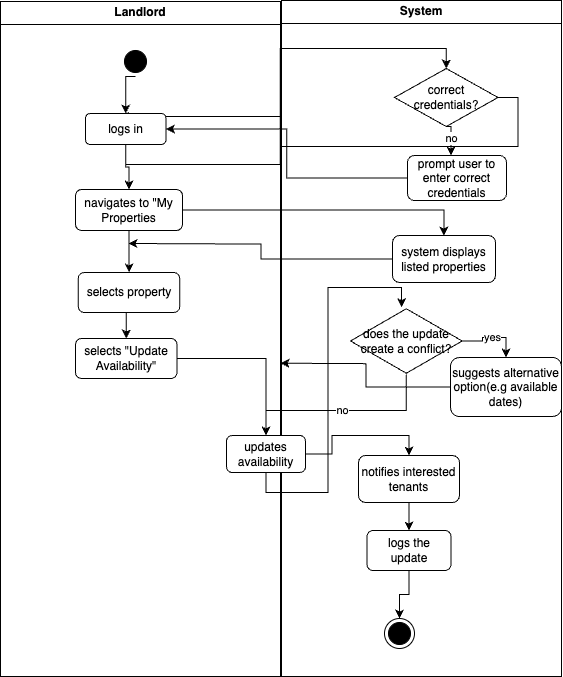

The diagram above was exported from draw.io. Its source (the exported page's mxGraphModel, read from the mxfile embedded in the PNG):
<mxGraphModel dx="1126" dy="777" grid="0" gridSize="10" guides="1" tooltips="1" connect="1" arrows="1" fold="1" page="1" pageScale="1" pageWidth="1169" pageHeight="826" background="none" math="0" shadow="0">
  <root>
    <mxCell id="0" />
    <mxCell id="1" parent="0" />
    <mxCell id="2" value="Landlord" style="swimlane;whiteSpace=wrap;labelBackgroundColor=none;" parent="1" vertex="1">
      <mxGeometry x="164" y="132" width="280" height="675" as="geometry" />
    </mxCell>
    <mxCell id="6N8FAl6NGGZRJ6h1D5-h-79" value="" style="ellipse;shape=startState;labelBackgroundColor=none;fillColor=#000000;" vertex="1" parent="2">
      <mxGeometry x="120" y="45" width="30" height="30" as="geometry" />
    </mxCell>
    <mxCell id="6N8FAl6NGGZRJ6h1D5-h-136" style="edgeStyle=orthogonalEdgeStyle;rounded=0;orthogonalLoop=1;jettySize=auto;html=1;" edge="1" parent="2" source="6N8FAl6NGGZRJ6h1D5-h-126" target="6N8FAl6NGGZRJ6h1D5-h-135">
      <mxGeometry relative="1" as="geometry" />
    </mxCell>
    <mxCell id="6N8FAl6NGGZRJ6h1D5-h-126" value="navigates to &quot;My Properties" style="rounded=1;whiteSpace=wrap;html=1;" vertex="1" parent="2">
      <mxGeometry x="75" y="188" width="107" height="41" as="geometry" />
    </mxCell>
    <mxCell id="6N8FAl6NGGZRJ6h1D5-h-127" value="selects &quot;Update Availability&quot;" style="rounded=1;whiteSpace=wrap;html=1;" vertex="1" parent="2">
      <mxGeometry x="75" y="337" width="101.5" height="40" as="geometry" />
    </mxCell>
    <mxCell id="6N8FAl6NGGZRJ6h1D5-h-137" style="edgeStyle=orthogonalEdgeStyle;rounded=0;orthogonalLoop=1;jettySize=auto;html=1;exitX=0.5;exitY=1;exitDx=0;exitDy=0;entryX=0.5;entryY=0;entryDx=0;entryDy=0;" edge="1" parent="2" source="6N8FAl6NGGZRJ6h1D5-h-135" target="6N8FAl6NGGZRJ6h1D5-h-127">
      <mxGeometry relative="1" as="geometry" />
    </mxCell>
    <mxCell id="6N8FAl6NGGZRJ6h1D5-h-135" value="selects property" style="rounded=1;whiteSpace=wrap;html=1;" vertex="1" parent="2">
      <mxGeometry x="77.75" y="271" width="101.5" height="40" as="geometry" />
    </mxCell>
    <mxCell id="3" value="System" style="swimlane;whiteSpace=wrap;labelBackgroundColor=none;" parent="1" vertex="1">
      <mxGeometry x="445" y="131" width="280" height="676" as="geometry" />
    </mxCell>
    <mxCell id="38" value="" style="ellipse;shape=endState;labelBackgroundColor=none;fillColor=#000000;" parent="3" vertex="1">
      <mxGeometry x="103" y="618" width="30" height="30" as="geometry" />
    </mxCell>
    <mxCell id="6N8FAl6NGGZRJ6h1D5-h-43" value="correct credentials?" style="rhombus;whiteSpace=wrap;html=1;" vertex="1" parent="3">
      <mxGeometry x="113" y="68" width="103.5" height="58" as="geometry" />
    </mxCell>
    <mxCell id="6N8FAl6NGGZRJ6h1D5-h-91" value="prompt user to enter correct credentials" style="rounded=1;whiteSpace=wrap;html=1;" vertex="1" parent="3">
      <mxGeometry x="126" y="155" width="99" height="45" as="geometry" />
    </mxCell>
    <mxCell id="6N8FAl6NGGZRJ6h1D5-h-92" value="no" style="edgeStyle=orthogonalEdgeStyle;rounded=0;orthogonalLoop=1;jettySize=auto;html=1;exitX=0.5;exitY=1;exitDx=0;exitDy=0;entryX=0.439;entryY=0;entryDx=0;entryDy=0;entryPerimeter=0;" edge="1" parent="3" source="6N8FAl6NGGZRJ6h1D5-h-43" target="6N8FAl6NGGZRJ6h1D5-h-91">
      <mxGeometry relative="1" as="geometry" />
    </mxCell>
    <mxCell id="6N8FAl6NGGZRJ6h1D5-h-128" value="system displays listed properties" style="rounded=1;whiteSpace=wrap;html=1;" vertex="1" parent="3">
      <mxGeometry x="111" y="235" width="103" height="47" as="geometry" />
    </mxCell>
    <mxCell id="6N8FAl6NGGZRJ6h1D5-h-150" style="edgeStyle=orthogonalEdgeStyle;rounded=0;orthogonalLoop=1;jettySize=auto;html=1;entryX=0.5;entryY=0;entryDx=0;entryDy=0;" edge="1" parent="3" source="6N8FAl6NGGZRJ6h1D5-h-138" target="6N8FAl6NGGZRJ6h1D5-h-149">
      <mxGeometry relative="1" as="geometry" />
    </mxCell>
    <mxCell id="6N8FAl6NGGZRJ6h1D5-h-138" value="updates availability" style="rounded=1;whiteSpace=wrap;html=1;" vertex="1" parent="3">
      <mxGeometry x="-55" y="435" width="79" height="37" as="geometry" />
    </mxCell>
    <mxCell id="6N8FAl6NGGZRJ6h1D5-h-147" value="yes" style="edgeStyle=orthogonalEdgeStyle;rounded=0;orthogonalLoop=1;jettySize=auto;html=1;entryX=0.5;entryY=0;entryDx=0;entryDy=0;" edge="1" parent="3" source="6N8FAl6NGGZRJ6h1D5-h-140" target="6N8FAl6NGGZRJ6h1D5-h-142">
      <mxGeometry relative="1" as="geometry">
        <mxPoint x="227.57142857142867" y="340.5" as="targetPoint" />
        <Array as="points">
          <mxPoint x="201" y="341" />
          <mxPoint x="201" y="337" />
          <mxPoint x="225" y="337" />
        </Array>
      </mxGeometry>
    </mxCell>
    <mxCell id="6N8FAl6NGGZRJ6h1D5-h-140" value="does the update create a conflict?" style="html=1;whiteSpace=wrap;aspect=fixed;shape=isoRectangle;" vertex="1" parent="3">
      <mxGeometry x="69" y="307" width="111.67" height="67" as="geometry" />
    </mxCell>
    <mxCell id="6N8FAl6NGGZRJ6h1D5-h-141" style="edgeStyle=orthogonalEdgeStyle;rounded=0;orthogonalLoop=1;jettySize=auto;html=1;exitX=0.5;exitY=1;exitDx=0;exitDy=0;entryX=0.457;entryY=-0.004;entryDx=0;entryDy=0;entryPerimeter=0;" edge="1" parent="3" source="6N8FAl6NGGZRJ6h1D5-h-138" target="6N8FAl6NGGZRJ6h1D5-h-140">
      <mxGeometry relative="1" as="geometry" />
    </mxCell>
    <mxCell id="6N8FAl6NGGZRJ6h1D5-h-148" style="edgeStyle=orthogonalEdgeStyle;rounded=0;orthogonalLoop=1;jettySize=auto;html=1;" edge="1" parent="3" source="6N8FAl6NGGZRJ6h1D5-h-142">
      <mxGeometry relative="1" as="geometry">
        <mxPoint x="-1" y="362.7142857142858" as="targetPoint" />
      </mxGeometry>
    </mxCell>
    <mxCell id="6N8FAl6NGGZRJ6h1D5-h-142" value="suggests alternative option(e.g available dates)" style="rounded=1;whiteSpace=wrap;html=1;" vertex="1" parent="3">
      <mxGeometry x="169" y="357" width="111" height="59" as="geometry" />
    </mxCell>
    <mxCell id="6N8FAl6NGGZRJ6h1D5-h-145" value="no" style="edgeStyle=orthogonalEdgeStyle;rounded=0;orthogonalLoop=1;jettySize=auto;html=1;entryX=0.5;entryY=0;entryDx=0;entryDy=0;" edge="1" parent="3" source="6N8FAl6NGGZRJ6h1D5-h-140" target="6N8FAl6NGGZRJ6h1D5-h-138">
      <mxGeometry relative="1" as="geometry">
        <mxPoint x="-4" y="376" as="targetPoint" />
        <Array as="points">
          <mxPoint x="125" y="410" />
          <mxPoint x="-15" y="410" />
        </Array>
      </mxGeometry>
    </mxCell>
    <mxCell id="6N8FAl6NGGZRJ6h1D5-h-152" style="edgeStyle=orthogonalEdgeStyle;rounded=0;orthogonalLoop=1;jettySize=auto;html=1;exitX=0.5;exitY=1;exitDx=0;exitDy=0;entryX=0.5;entryY=0;entryDx=0;entryDy=0;" edge="1" parent="3" source="6N8FAl6NGGZRJ6h1D5-h-149" target="6N8FAl6NGGZRJ6h1D5-h-151">
      <mxGeometry relative="1" as="geometry" />
    </mxCell>
    <mxCell id="6N8FAl6NGGZRJ6h1D5-h-149" value="notifies interested tenants" style="rounded=1;whiteSpace=wrap;html=1;" vertex="1" parent="3">
      <mxGeometry x="77" y="455" width="101" height="47" as="geometry" />
    </mxCell>
    <mxCell id="6N8FAl6NGGZRJ6h1D5-h-153" style="edgeStyle=orthogonalEdgeStyle;rounded=0;orthogonalLoop=1;jettySize=auto;html=1;exitX=0.5;exitY=1;exitDx=0;exitDy=0;" edge="1" parent="3" source="6N8FAl6NGGZRJ6h1D5-h-151" target="38">
      <mxGeometry relative="1" as="geometry" />
    </mxCell>
    <mxCell id="6N8FAl6NGGZRJ6h1D5-h-151" value="logs the update" style="rounded=1;whiteSpace=wrap;html=1;" vertex="1" parent="3">
      <mxGeometry x="85.5" y="530" width="84" height="40" as="geometry" />
    </mxCell>
    <mxCell id="6N8FAl6NGGZRJ6h1D5-h-90" style="edgeStyle=orthogonalEdgeStyle;rounded=0;orthogonalLoop=1;jettySize=auto;html=1;exitX=0.5;exitY=1;exitDx=0;exitDy=0;entryX=0.5;entryY=0;entryDx=0;entryDy=0;" edge="1" parent="1" source="6N8FAl6NGGZRJ6h1D5-h-80" target="6N8FAl6NGGZRJ6h1D5-h-43">
      <mxGeometry relative="1" as="geometry" />
    </mxCell>
    <mxCell id="6N8FAl6NGGZRJ6h1D5-h-96" style="edgeStyle=orthogonalEdgeStyle;rounded=0;orthogonalLoop=1;jettySize=auto;html=1;entryX=1;entryY=0.5;entryDx=0;entryDy=0;" edge="1" parent="1" source="6N8FAl6NGGZRJ6h1D5-h-91" target="6N8FAl6NGGZRJ6h1D5-h-80">
      <mxGeometry relative="1" as="geometry" />
    </mxCell>
    <mxCell id="6N8FAl6NGGZRJ6h1D5-h-78" style="edgeStyle=orthogonalEdgeStyle;rounded=0;orthogonalLoop=1;jettySize=auto;html=1;exitX=0.5;exitY=1;exitDx=0;exitDy=0;entryX=0.5;entryY=0;entryDx=0;entryDy=0;" edge="1" parent="1" source="6N8FAl6NGGZRJ6h1D5-h-79" target="6N8FAl6NGGZRJ6h1D5-h-80">
      <mxGeometry relative="1" as="geometry" />
    </mxCell>
    <mxCell id="6N8FAl6NGGZRJ6h1D5-h-125" value="" style="edgeStyle=orthogonalEdgeStyle;rounded=0;orthogonalLoop=1;jettySize=auto;html=1;exitX=1;exitY=0.5;exitDx=0;exitDy=0;entryX=0.429;entryY=0.098;entryDx=0;entryDy=0;entryPerimeter=0;" edge="1" parent="1" source="6N8FAl6NGGZRJ6h1D5-h-43" target="6N8FAl6NGGZRJ6h1D5-h-80">
      <mxGeometry relative="1" as="geometry">
        <mxPoint x="659" y="224" as="sourcePoint" />
        <mxPoint x="1" y="282" as="targetPoint" />
      </mxGeometry>
    </mxCell>
    <mxCell id="6N8FAl6NGGZRJ6h1D5-h-129" style="edgeStyle=orthogonalEdgeStyle;rounded=0;orthogonalLoop=1;jettySize=auto;html=1;exitX=0.5;exitY=1;exitDx=0;exitDy=0;entryX=0.5;entryY=0;entryDx=0;entryDy=0;" edge="1" parent="1" source="6N8FAl6NGGZRJ6h1D5-h-80" target="6N8FAl6NGGZRJ6h1D5-h-126">
      <mxGeometry relative="1" as="geometry" />
    </mxCell>
    <mxCell id="6N8FAl6NGGZRJ6h1D5-h-80" value="logs in" style="rounded=1;whiteSpace=wrap;html=1;" vertex="1" parent="1">
      <mxGeometry x="249" y="244" width="80.5" height="31" as="geometry" />
    </mxCell>
    <mxCell id="6N8FAl6NGGZRJ6h1D5-h-132" style="edgeStyle=orthogonalEdgeStyle;rounded=0;orthogonalLoop=1;jettySize=auto;html=1;exitX=1;exitY=0.5;exitDx=0;exitDy=0;" edge="1" parent="1" source="6N8FAl6NGGZRJ6h1D5-h-126" target="6N8FAl6NGGZRJ6h1D5-h-128">
      <mxGeometry relative="1" as="geometry" />
    </mxCell>
    <mxCell id="6N8FAl6NGGZRJ6h1D5-h-134" style="edgeStyle=orthogonalEdgeStyle;rounded=0;orthogonalLoop=1;jettySize=auto;html=1;" edge="1" parent="1" source="6N8FAl6NGGZRJ6h1D5-h-128">
      <mxGeometry relative="1" as="geometry">
        <mxPoint x="292" y="374" as="targetPoint" />
      </mxGeometry>
    </mxCell>
    <mxCell id="6N8FAl6NGGZRJ6h1D5-h-139" style="edgeStyle=orthogonalEdgeStyle;rounded=0;orthogonalLoop=1;jettySize=auto;html=1;entryX=0.5;entryY=0;entryDx=0;entryDy=0;" edge="1" parent="1" source="6N8FAl6NGGZRJ6h1D5-h-127" target="6N8FAl6NGGZRJ6h1D5-h-138">
      <mxGeometry relative="1" as="geometry" />
    </mxCell>
  </root>
</mxGraphModel>